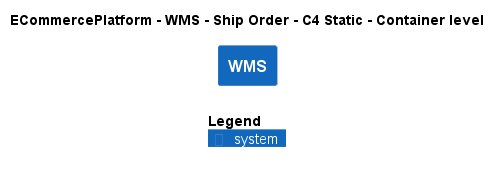

The diagram above was rendered by PlantUML. Its source (embedded in the PNG):
@startuml
!include ..\..\..\..\..\.c4s\C4_Container.puml

AddElementTag("c4interflow:lifecycle:new", $bgColor=green, $fontColor=#ffffff, $borderColor=green, $shadowing="False")
AddElementTag("c4interflow:lifecycle:changed", $bgColor=orange, $fontColor=#ffffff, $borderColor=orange, $shadowing="False")
AddElementTag("c4interflow:lifecycle:removed", $bgColor=red, $fontColor=#ffffff, $borderColor=red, $shadowing="False")

AddRelTag("c4interflow:lifecycle:new", $textColor=green, $lineColor=green)
AddRelTag("c4interflow:lifecycle:changed", $textColor=orange, $lineColor=orange)
AddRelTag("c4interflow:lifecycle:removed", $textColor=red, $lineColor=red)

SHOW_PERSON_PORTRAIT()
LAYOUT_TOP_DOWN()

skinparam linetype polyline

title ECommercePlatform - WMS - Ship Order - C4 Static - Container level

System(ECommercePlatform.SoftwareSystems.WMS, "WMS", "")



SHOW_LEGEND()
@enduml